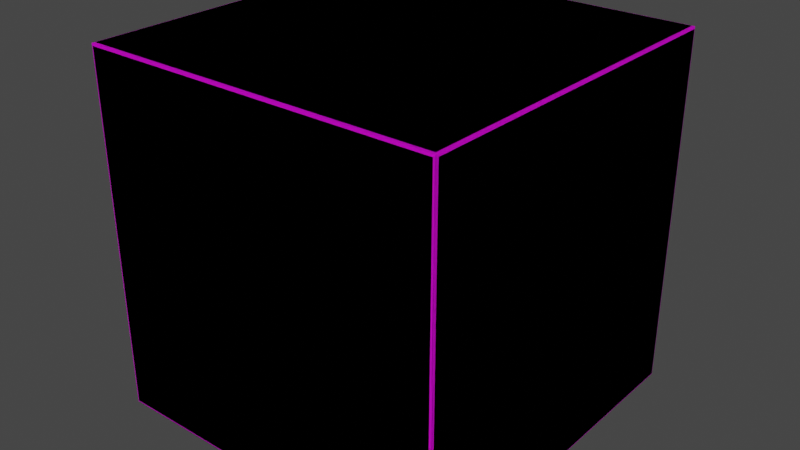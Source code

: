 # Source: Pack_box.blend  (saved by Blender 3.3.6; exported with 4.5.12 LTS)
import bpy
from mathutils import Matrix  # noqa: F401  (used for matrix-valued properties, if any)

bpy.ops.wm.read_factory_settings(use_empty=True)
scene = bpy.context.scene
scene.name = 'Scene'

# ---- collections
col_collection = bpy.data.collections.new('Collection'); scene.collection.children.link(col_collection)

# ---- images (referenced by path relative to the original .blend; pixels are not part of the script)
import os
ASSET_DIR = os.environ.get("B2B_ASSET_DIR", "")  # directory of the original .blend (textures are referenced by path, not embedded)
HERE = os.path.dirname(os.path.abspath(__file__))  # packed textures are extracted next to this script under _unpacked/

def load_image(name, relpath, width, height, colorspace="sRGB"):
    """Load a texture the original file referenced (path relative to the .blend, or extracted next to this script)."""
    p = next((c for c in (os.path.join(HERE, relpath), os.path.join(ASSET_DIR, relpath)) if relpath and os.path.exists(c)), "")
    if p:
        img = bpy.data.images.load(p, check_existing=True)
        img.name = name
    else:  # same state as the original file: an image datablock whose file is absent (Cycles renders it pink)
        img = bpy.data.images.new(name, width, height)
        img.source = "FILE"
        img.filepath = "//" + (relpath or name)
    img.colorspace_settings.name = colorspace
    return img
img_pack_texture_png = load_image('Pack_texture.png', 'Pack_texture.png', 1024, 1024, 'sRGB')

# ---- materials (node trees are filled in below, after node groups)
mat_box = bpy.data.materials.new('Box')
mat_box.alpha_threshold = 0.0
mat_box.use_transparent_shadow = False
mat_box.roughness = 0.5
mat_box.line_color = (0.0, 0.0, 0.0, 1.0)

# ---- material node trees
mat_box.use_nodes = True; mat_box.node_tree.nodes.clear()
_N = mat_box.node_tree.nodes; _L = mat_box.node_tree.links
n0 = _N.new('ShaderNodeOutputMaterial'); n0.name = 'Material Output'; n0.location = (300, 300)
n1 = _N.new('ShaderNodeBsdfPrincipled'); n1.name = 'Principled BSDF'; n1.location = (10, 300)
n1.distribution = 'GGX'
n1.subsurface_method = 'RANDOM_WALK_SKIN'
n1.inputs[3].default_value = 1.45
n1.inputs[27].default_value = (0.0, 0.0, 0.0, 1.0)
n1.inputs[28].default_value = 1.0
n2 = _N.new('ShaderNodeTexImage'); n2.name = 'Image Texture'; n2.location = (-280, 280)
n2.image = img_pack_texture_png
_L.new(n1.outputs[0], n0.inputs[0])
_L.new(n2.outputs[0], n1.inputs[0])
n0.is_active_output = True

# ---- world
world_world = bpy.data.worlds.new('World'); scene.world = world_world
world_world.use_nodes = True; world_world.node_tree.nodes.clear()
_N = world_world.node_tree.nodes; _L = world_world.node_tree.links
n0 = _N.new('ShaderNodeOutputWorld'); n0.name = 'World Output'; n0.location = (300, 300)
n1 = _N.new('ShaderNodeBackground'); n1.name = 'Background'; n1.location = (10, 300)
n1.inputs[0].default_value = (0.05088, 0.05088, 0.05088, 1.0)
_L.new(n1.outputs[0], n0.inputs[0])
n0.is_active_output = True
world_world.color = (0.05088, 0.05088, 0.05088)
world_world.use_sun_shadow = False
world_world.sun_shadow_jitter_overblur = 0.0

# ---- meshes
me_cube_005 = bpy.data.meshes.new('Cube.005')
me_cube_005.from_pydata([(-0.003754, 1.987, 1.988), (-0.003754, 1.987, 0.01456), (-0.003754, 0.01364, 1.988), (-0.003754, 0.01364, 0.01456), (-1.99, 1.986, 2.001), (-1.994, 2.0, 0.01128), (-1.989, 0.0002809, 1.987), (-1.989, 0.0002809, 0.01588), (-0.01773, 1.986, 2.001), (-0.01382, 2.0, 0.01128), (-0.01843, 0.0002809, 1.987), (-0.01843, 0.0002809, 0.01588), (-2.004, 0.0123, 0.01322), (-1.99, 0.01426, 2.001), (-0.01773, 0.01426, 2.001), (-0.01429, 0.01081, 0.001207), (-0.007106, 0.003633, 1.998), (-2.004, 0.0123, 1.989), (-0.01382, 2.0, 1.991), (-1.994, 2.0, 1.991), (-0.01429, 1.99, 0.001207), (-2.004, 1.988, 0.01322), (-0.007106, 1.997, 1.998), (-2.004, 1.988, 1.989), (-1.993, 1.99, 0.001207), (-1.993, 0.01081, 0.001207), (-2.0, 0.003633, 1.998), (-2.0, 1.997, 1.998), (-2.0, 1.997, 0.004559), (-2.0, 0.003633, 0.004559), (-0.007106, 1.997, 0.004559), (-0.007106, 0.003633, 0.004559), (-2.0, 1.997, 0.004559), (-2.0, 0.003633, 0.004559), (-0.007106, 1.997, 0.004559), (-0.007106, 1.997, 1.998), (-2.0, 0.003633, 1.998), (-0.007106, 0.003633, 1.998), (-0.007106, 0.003633, 0.004559), (-2.0, 1.997, 1.998), (-0.003754, 1.987, 1.988), (-0.003754, 1.987, 0.01456), (-0.003754, 0.01364, 1.988), (-0.003754, 0.01364, 0.01456), (-1.989, 0.0002809, 0.01588), (-1.989, 0.0002809, 1.987), (-0.01843, 0.0002809, 1.987), (-0.01843, 0.0002809, 0.01588), (-0.01773, 0.01426, 2.001), (-1.99, 0.01426, 2.001), (-0.01773, 1.986, 2.001), (-1.99, 1.986, 2.001), (-0.01382, 2.0, 0.01128), (-1.994, 2.0, 0.01128), (-0.01382, 2.0, 1.991), (-1.994, 2.0, 1.991), (-2.004, 1.988, 0.01322), (-2.004, 0.0123, 0.01322), (-2.004, 0.0123, 1.989), (-2.004, 1.988, 1.989), (-1.993, 1.99, 0.001207), (-1.993, 0.01081, 0.001207), (-0.01429, 1.99, 0.001207), (-0.01429, 0.01081, 0.001207)], [], [(8, 14, 13, 4), (11, 7, 6, 10), (12, 21, 23, 17), (24, 25, 15, 20), (1, 3, 2, 0), (5, 9, 18, 19), (0, 22, 30, 1), (3, 31, 16, 2), (2, 16, 22, 0), (1, 30, 31, 3), (7, 29, 26, 6), (10, 16, 31, 11), (6, 26, 16, 10), (11, 31, 29, 7), (14, 16, 26, 13), (8, 22, 16, 14), (13, 26, 27, 4), (4, 27, 22, 8), (5, 28, 30, 9), (9, 30, 22, 18), (19, 27, 28, 5), (18, 22, 27, 19), (12, 29, 28, 21), (17, 26, 29, 12), (21, 28, 27, 23), (23, 27, 26, 17), (24, 28, 29, 25), (20, 30, 28, 24), (25, 29, 31, 15), (15, 31, 30, 20), (50, 51, 49, 48), (47, 46, 45, 44), (57, 58, 59, 56), (60, 62, 63, 61), (41, 40, 42, 43), (53, 55, 54, 52), (40, 41, 34, 35), (43, 42, 37, 38), (42, 40, 35, 37), (41, 43, 38, 34), (44, 45, 36, 33), (46, 47, 38, 37), (45, 46, 37, 36), (47, 44, 33, 38), (48, 49, 36, 37), (50, 48, 37, 35), (49, 51, 39, 36), (51, 50, 35, 39), (53, 52, 34, 32), (52, 54, 35, 34), (55, 53, 32, 39), (54, 55, 39, 35), (57, 56, 32, 33), (58, 57, 33, 36), (56, 59, 39, 32), (59, 58, 36, 39), (60, 61, 33, 32), (62, 60, 32, 34), (61, 63, 38, 33), (63, 62, 34, 38)])
_uv = me_cube_005.uv_layers.new(name='UVMap')
_uv.uv.foreach_set('vector', [0.548, 0.5027, 0.548, 0.9973, 0.756, 0.9973, 0.756, 0.5027, 0.3347, 0.4972, 0.3347, 0.00284, 0.1262, 0.00284, 0.1262, 0.4972, 0.3378, 0.5022, 0.3378, 0.9978, 0.546, 0.9978, 0.546, 0.5022, 0.3352, 0.5018, 0.1258, 0.5018, 0.1258, 0.9982, 0.3352, 0.9982, 0.5458, 0.4975, 0.5458, 0.00251, 0.337, 0.00251, 0.337, 0.4975, 0.7571, 0.4983, 0.7571, 0.001685, 0.5476, 0.001685, 0.5476, 0.4983, 0.337, 0.4975, 0.3359, 0.5, 0.5469, 0.5, 0.5458, 0.4975, 0.5458, 0.00251, 0.5469, 4.657e-09, 0.3359, 0.0, 0.337, 0.00251, 0.337, 0.00251, 0.3359, 0.0, 0.3359, 0.5, 0.337, 0.4975, 0.5458, 0.4975, 0.5469, 0.5, 0.5469, 4.657e-09, 0.5458, 0.00251, 0.3347, 0.00284, 0.3359, 0.0, 0.125, 0.0, 0.1262, 0.00284, 0.1262, 0.4972, 0.125, 0.5, 0.3359, 0.5, 0.3347, 0.4972, 0.1262, 0.00284, 0.125, 0.0, 0.125, 0.5, 0.1262, 0.4972, 0.3347, 0.4972, 0.3359, 0.5, 0.3359, 0.0, 0.3347, 0.00284, 0.548, 0.9973, 0.5469, 1.0, 0.7572, 1.0, 0.756, 0.9973, 0.548, 0.5027, 0.5469, 0.5, 0.5469, 1.0, 0.548, 0.9973, 0.756, 0.9973, 0.7572, 1.0, 0.7572, 0.5, 0.756, 0.5027, 0.756, 0.5027, 0.7572, 0.5, 0.5469, 0.5, 0.548, 0.5027, 0.7571, 0.4983, 0.7578, 0.5, 0.7578, 4.657e-09, 0.7571, 0.001685, 0.7571, 0.001685, 0.7578, 4.657e-09, 0.5469, 0.0, 0.5476, 0.001685, 0.5476, 0.4983, 0.5469, 0.5, 0.7578, 0.5, 0.7571, 0.4983, 0.5476, 0.001685, 0.5469, 0.0, 0.5469, 0.5, 0.5476, 0.4983, 0.3378, 0.5022, 0.3369, 0.5, 0.3369, 1.0, 0.3378, 0.9978, 0.546, 0.5022, 0.5469, 0.5, 0.3369, 0.5, 0.3378, 0.5022, 0.3378, 0.9978, 0.3369, 1.0, 0.5469, 1.0, 0.546, 0.9978, 0.546, 0.9978, 0.5469, 1.0, 0.5469, 0.5, 0.546, 0.5022, 0.3352, 0.5018, 0.3359, 0.5, 0.125, 0.5, 0.1258, 0.5018, 0.3352, 0.9982, 0.3359, 1.0, 0.3359, 0.5, 0.3352, 0.5018, 0.1258, 0.5018, 0.125, 0.5, 0.125, 1.0, 0.1258, 0.9982, 0.1258, 0.9982, 0.125, 1.0, 0.3359, 1.0, 0.3352, 0.9982, 0.505, 0.674, 0.7335, 0.674, 0.7335, 0.992, 0.505, 0.992, 0.4866, 0.3392, 0.4866, 0.6569, 0.2583, 0.6569, 0.2583, 0.3392, 0.9877, 0.6755, 0.9877, 0.9941, 0.7588, 0.9941, 0.7588, 0.6755, 0.4852, 0.9947, 0.256, 0.9947, 0.256, 0.6757, 0.4852, 0.6757, 0.2382, 0.6701, 0.2382, 0.9882, 0.009614, 0.9882, 0.009614, 0.6701, 0.2384, 0.3392, 0.2384, 0.6584, 0.009063, 0.6584, 0.009063, 0.3392, 0.1336, 0.9576, 0.1336, 0.6885, 0.1372, 0.684, 0.1372, 0.9589, 0.1408, 0.9576, 0.1407, 0.6885, 0.1443, 0.684, 0.1443, 0.9589, 0.13, 0.9576, 0.13, 0.6885, 0.1336, 0.684, 0.1336, 0.9589, 0.1372, 0.9576, 0.1372, 0.6885, 0.1407, 0.684, 0.1407, 0.9589, 0.104, 0.9732, 0.1039, 0.6889, 0.1077, 0.684, 0.1077, 0.9748, 0.1078, 0.9732, 0.1077, 0.6889, 0.1115, 0.684, 0.1115, 0.9748, 0.1002, 0.9732, 0.1001, 0.6889, 0.1039, 0.684, 0.1039, 0.9748, 0.1115, 0.9732, 0.1115, 0.6889, 0.1153, 0.684, 0.1153, 0.9748, 0.1264, 0.9651, 0.1263, 0.6887, 0.13, 0.684, 0.13, 0.9665, 0.1227, 0.9651, 0.1226, 0.6887, 0.1263, 0.684, 0.1263, 0.9665, 0.119, 0.9651, 0.119, 0.6887, 0.1226, 0.684, 0.1226, 0.9665, 0.1153, 0.9651, 0.1153, 0.6887, 0.119, 0.684, 0.119, 0.9665, 0.1763, 0.9151, 0.1762, 0.6876, 0.1793, 0.684, 0.1793, 0.9158, 0.1793, 0.9151, 0.1793, 0.6876, 0.1823, 0.684, 0.1823, 0.9158, 0.1732, 0.9151, 0.1732, 0.6876, 0.1762, 0.684, 0.1762, 0.9158, 0.1702, 0.9151, 0.1702, 0.6876, 0.1732, 0.684, 0.1732, 0.9158, 0.1511, 0.9408, 0.151, 0.6882, 0.1544, 0.684, 0.1544, 0.9419, 0.1544, 0.9408, 0.1544, 0.6882, 0.1578, 0.684, 0.1578, 0.9419, 0.1444, 0.9408, 0.1443, 0.6882, 0.1477, 0.684, 0.1477, 0.9419, 0.1477, 0.9408, 0.1477, 0.6882, 0.151, 0.684, 0.151, 0.9419, 0.1609, 0.9213, 0.1609, 0.6878, 0.164, 0.684, 0.164, 0.9221, 0.1578, 0.9213, 0.1578, 0.6878, 0.1609, 0.684, 0.1609, 0.9221, 0.1671, 0.9213, 0.1671, 0.6878, 0.1702, 0.684, 0.1702, 0.9221, 0.164, 0.9213, 0.164, 0.6878, 0.1671, 0.684, 0.1671, 0.9221])
me_cube_005.materials.append(mat_box)
me_cube_005.use_mirror_vertex_groups = False
me_cube_005.update()

# ---- objects
ob_box = bpy.data.objects.new('Box', me_cube_005)

# ---- transforms, parenting, visibility, modifiers, constraints
ob_box.location = (0.0, 0.0, 0.0)
ob_box.lock_rotations_4d = False
ob_box.empty_display_type = 'ARROWS'
ob_box.lineart.crease_threshold = 0.0

# ---- collection membership
col_collection.objects.link(ob_box)

# ---- scene / render settings (as saved in the file)
scene.frame_start = 1; scene.frame_end = 250; scene.frame_set(1)
scene.render.engine = 'BLENDER_EEVEE_NEXT'
scene.cycles.sampling_pattern = 'TABULATED_SOBOL'
scene.cycles.use_light_tree = False
scene.view_settings.view_transform = 'Filmic'
bpy.context.view_layer.update()

# ---- added for rendering (the .blend has no active camera and no usable light): camera, sun
cam_auto = bpy.data.cameras.new('AutoCamera')
cam_auto.lens = 50.0
cam_auto.sensor_width = 36.0
cam_auto.clip_end = 1000.0
ob_auto_camera = bpy.data.objects.new('AutoCamera', cam_auto)
scene.collection.objects.link(ob_auto_camera)
ob_auto_camera.location = (2.20132, -2.84581, 3.56526)
ob_auto_camera.rotation_euler = (1.09748, -7.21219e-08, 0.694738)
scene.camera = ob_auto_camera
light_auto_sun = bpy.data.lights.new('AutoSun', 'SUN')
light_auto_sun.energy = 3.0
light_auto_sun.angle = 0.0523599
ob_auto_sun = bpy.data.objects.new('AutoSun', light_auto_sun)
scene.collection.objects.link(ob_auto_sun)
ob_auto_sun.rotation_euler = (0.872665, 0.174533, 0.523599)
bpy.context.view_layer.update()
